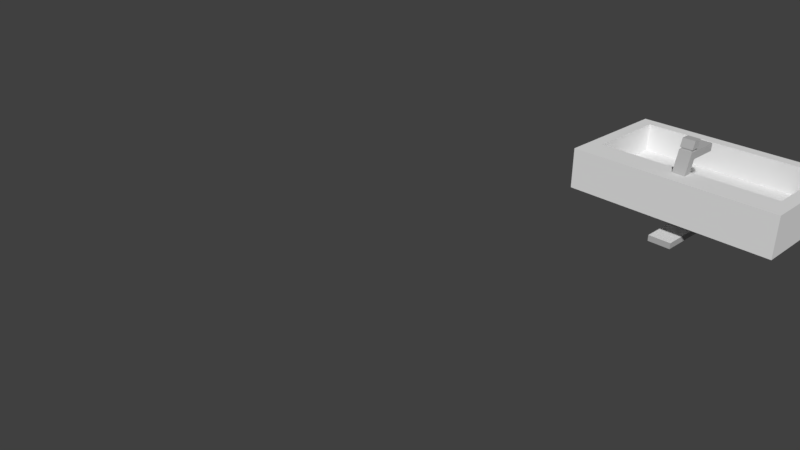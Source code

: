 # Source: lavandino.blend  (saved by Blender 2.78.0; exported with 4.5.12 LTS)
import bpy
from mathutils import Matrix  # noqa: F401  (used for matrix-valued properties, if any)

bpy.ops.wm.read_factory_settings(use_empty=True)
scene = bpy.context.scene
scene.name = 'Scene'

# ---- collections
col_collection_1 = bpy.data.collections.new('Collection 1'); scene.collection.children.link(col_collection_1)

# ---- materials (node trees are filled in below, after node groups)
mat_material = bpy.data.materials.new('Material')
mat_material.alpha_threshold = 0.0
mat_material.use_transparent_shadow = False
mat_material.roughness = 0.5
mat_material.specular_intensity = 0.0
mat_material_016 = bpy.data.materials.new('Material.016')
mat_material_016.alpha_threshold = 0.0
mat_material_016.use_transparent_shadow = False
mat_material_016.diffuse_color = (0.4672, 0.4672, 0.4672, 1.0)
mat_material_016.roughness = 0.5
mat_material_016.specular_intensity = 0.0

# ---- material node trees

# ---- world
world_world = bpy.data.worlds.new('World'); scene.world = world_world
world_world.color = (0.05088, 0.05088, 0.05088)
world_world.use_sun_shadow = False
world_world.sun_shadow_jitter_overblur = 0.0
world_world.cycles.sampling_method = 'MANUAL'

# ---- cameras
cam_camera = bpy.data.cameras.new('Camera')
cam_camera.clip_end = 100.0
cam_camera.lens = 35.0
cam_camera.sensor_width = 32.0
cam_camera.sensor_height = 18.0
cam_camera.ortho_scale = 7.314
cam_camera.dof.focus_distance = 0.0
cam_camera.dof.aperture_fstop = 128.0

# ---- meshes
me_cube = bpy.data.meshes.new('Cube')
me_cube.from_pydata([(0.06184, -0.7512, 0.9911), (-0.06184, -0.7512, 0.9911), (0.06184, -0.6097, 0.9911), (-0.06184, -0.6097, 0.9911), (0.06184, -0.6386, 2.007), (-0.06184, -0.6386, 2.007), (0.06184, -0.4971, 2.007), (-0.06184, -0.4971, 2.007), (0.06184, -0.5393, 1.633), (0.06184, -0.6808, 1.633), (-0.06184, -0.6808, 1.633), (-0.06184, -0.5393, 1.633), (0.06184, -0.05644, 2.007), (-0.06184, -0.05644, 2.007), (0.06184, -0.05644, 1.633), (-0.06184, -0.05644, 1.633), (0.06184, -0.5823, 2.502), (-0.06184, -0.5823, 2.502), (0.06184, -0.4408, 2.502), (-0.06184, -0.4408, 2.502), (0.06184, -0.4858, 2.107), (0.06184, -0.6273, 2.107), (-0.06184, -0.6273, 2.107), (-0.06184, -0.4858, 2.107), (0.05016, -0.6242, 2.016), (-0.05016, -0.6242, 2.016), (0.05016, -0.5094, 2.016), (-0.05016, -0.5094, 2.016), (0.05016, -0.615, 2.097), (-0.05016, -0.615, 2.097), (-0.05016, -0.5002, 2.097), (0.05016, -0.5002, 2.097), (-1.0, -1.0, -1.0), (-1.0, -1.0, 1.0), (-1.0, 1.0, -1.0), (-1.0, 1.0, 1.0), (1.0, -1.0, -1.0), (1.0, -1.0, 1.0), (1.0, 1.0, -1.0), (1.0, 1.0, 1.0), (-0.8767, -0.8094, 1.0), (-0.8767, 0.8094, 1.0), (0.8767, 0.8094, 1.0), (0.8767, -0.8094, 1.0), (-0.8767, -0.8094, 1.0), (-0.8767, 0.8094, 1.0), (0.8767, 0.8094, 1.0), (0.8767, -0.8094, 1.0), (-0.8767, -0.5515, 1.0), (-0.8767, 0.8094, 1.0), (0.8767, 0.8094, 1.0), (0.8767, -0.5515, 1.0), (-0.8767, -0.5515, -0.3859), (-0.8767, 0.8094, -0.3859), (0.8767, 0.8094, -0.3859), (0.8767, -0.5515, -0.3859), (-0.8767, -0.2875, 1.0), (0.8767, -0.2875, 1.0), (-0.8767, -0.2875, 1.0), (0.8767, -0.2875, 1.0), (-0.8767, -0.1127, 1.0), (0.8767, -0.1127, 1.0), (-0.8767, -0.1127, -0.3859), (0.8767, -0.1127, -0.3859), (-0.8767, -0.07682, 1.0), (-0.8767, -0.07682, 1.0), (-0.8767, 0.06435, 1.0), (-0.8767, 0.06435, -0.3859), (0.8767, -0.07682, 1.0), (0.8767, -0.07682, 1.0), (0.8767, 0.06435, 1.0), (0.8767, 0.06435, -0.3859), (-0.1136, 0.8094, 1.0), (-0.1136, -0.8094, 1.0), (-0.1136, 0.8094, 1.0), (-0.1136, -0.8094, 1.0), (-0.1136, 0.8094, 1.0), (-0.1136, 0.8094, -0.3859), (-0.1136, -0.5515, -0.3859), (-0.1136, -0.1127, -0.3859), (-0.1136, 0.06435, -0.3859), (0.1096, 0.8094, 1.0), (0.1096, 0.8094, 1.0), (0.1096, 0.8094, 1.0), (0.1096, 0.8094, -0.3859), (0.1096, -0.1127, -0.3859), (0.1096, 0.06435, -0.3859), (0.1096, -0.8094, 1.0), (0.1096, -0.8094, 1.0), (0.1096, -0.5515, -0.3859), (-0.1136, 0.06435, -2.204), (-0.1136, -0.1127, -2.204), (0.1096, -0.1127, -2.204), (0.1096, 0.06435, -2.204), (0.1096, -0.1127, -1.909), (-0.1136, -0.1127, -1.909), (-0.1136, 0.06435, -1.909), (0.1096, 0.06435, -1.909), (-0.1136, -1.013, -2.204), (0.1096, -1.013, -2.204), (0.1096, -1.013, -1.909), (-0.1136, -1.013, -1.909), (-0.1136, -0.1127, -0.9802), (0.1096, 0.06435, -0.9802), (0.1096, -0.1127, -0.9802), (-0.1136, 0.06435, -0.9802)], [], [(9, 8, 6, 4), (21, 20, 18, 16), (10, 9, 4, 5), (11, 10, 5, 7), (7, 6, 12, 13), (2, 3, 11, 8), (3, 1, 10, 11), (1, 0, 9, 10), (0, 2, 8, 9), (14, 15, 13, 12), (8, 11, 15, 14), (6, 8, 14, 12), (11, 7, 13, 15), (1, 3, 2, 0), (17, 16, 18, 19), (22, 21, 16, 17), (23, 22, 17, 19), (20, 23, 19, 18), (5, 4, 24, 25), (4, 6, 26, 24), (22, 23, 30, 29), (20, 21, 28, 31), (26, 27, 30, 31), (27, 25, 29, 30), (25, 24, 28, 29), (24, 26, 31, 28), (21, 22, 29, 28), (23, 20, 31, 30), (7, 5, 25, 27), (6, 7, 27, 26), (87, 43, 47, 88), (35, 39, 38, 34), (33, 35, 34, 32), (69, 46, 50, 70), (72, 41, 45, 74), (68, 42, 46, 69), (56, 40, 44, 58), (60, 48, 52, 62), (58, 44, 48, 60), (74, 45, 49, 76), (79, 62, 52, 78), (33, 37, 43, 87, 73, 40), (76, 49, 53, 77), (37, 39, 42, 68, 57, 43), (48, 51, 55, 89, 78, 52), (80, 67, 62, 79), (65, 58, 60, 66), (66, 60, 62, 67), (64, 56, 58, 65), (43, 57, 59, 47), (47, 59, 61, 51), (37, 36, 38, 39), (33, 32, 36, 37), (61, 70, 50, 54, 71, 63, 55, 51), (41, 64, 65, 45), (49, 66, 67, 53), (45, 65, 66, 49), (77, 53, 67, 80), (57, 68, 69, 59), (59, 69, 70, 61), (84, 77, 80, 86), (35, 33, 40, 56, 64, 41), (91, 95, 101, 98), (83, 76, 77, 84), (85, 79, 78, 89), (82, 74, 76, 83), (81, 72, 74, 82), (40, 73, 75, 44), (39, 35, 41, 72, 81, 42), (79, 85, 104, 102), (42, 81, 82, 46), (46, 82, 83, 50), (63, 85, 89, 55), (50, 83, 84, 54), (71, 86, 85, 63), (54, 84, 86, 71), (75, 88, 47, 51, 48, 44), (73, 87, 88, 75), (93, 90, 91, 92), (97, 96, 90, 93), (94, 97, 93, 92), (96, 95, 91, 90), (105, 102, 95, 96), (104, 103, 97, 94), (103, 105, 96, 97), (102, 104, 94, 95), (101, 100, 99, 98), (92, 91, 98, 99), (94, 92, 99, 100), (95, 94, 100, 101), (86, 80, 105, 103), (85, 86, 103, 104), (80, 79, 102, 105), (102, 32, 34, 105), (105, 34, 38, 103), (36, 104, 103, 38), (32, 102, 104, 36)])
me_cube.polygons.foreach_set('material_index', [1, 1, 1, 1, 1, 1, 1, 1, 1, 1, 1, 1, 1, 0, 1, 1, 1, 1, 1, 1, 1, 1, 1, 1, 1, 1, 1, 1, 1, 1, 0, 0, 0, 0, 0, 0, 0, 0, 0, 0, 0, 0, 0, 0, 0, 0, 0, 0, 0, 0, 0, 0, 0, 0, 0, 0, 0, 0, 0, 0, 0, 0, 1, 0, 0, 0, 0, 0, 0, 0, 0, 0, 0, 0, 0, 0, 0, 0, 1, 1, 1, 1, 1, 1, 1, 1, 1, 1, 1, 0, 0, 0, 0, 0, 0, 0, 0])
_uv = me_cube.uv_layers.new(name='UVMap')
_uv.uv.foreach_set('vector', [0.0, 0.0, 1.0, 0.0, 1.0, 1.0, 0.0, 1.0, 0.0, 0.0, 1.0, 0.0, 1.0, 1.0, 0.0, 1.0, 0.0, 0.0, 1.0, 0.0, 1.0, 1.0, 0.0, 1.0, 0.0, 0.0, 1.0, 0.0, 1.0, 1.0, 0.0, 1.0, 0.0, 0.0, 1.0, 0.0, 1.0, 1.0, 0.0, 1.0, 0.0, 0.0, 1.0, 0.0, 1.0, 1.0, 0.0, 1.0, 0.0, 0.0, 1.0, 0.0, 1.0, 1.0, 0.0, 1.0, 0.0, 0.0, 1.0, 0.0, 1.0, 1.0, 0.0, 1.0, 0.0, 0.0, 1.0, 0.0, 1.0, 1.0, 0.0, 1.0, 0.0, 0.0, 1.0, 0.0, 1.0, 1.0, 0.0, 1.0, 0.0, 0.0, 1.0, 0.0, 1.0, 1.0, 0.0, 1.0, 0.0, 0.0, 1.0, 0.0, 1.0, 1.0, 0.0, 1.0, 0.0, 0.0, 1.0, 0.0, 1.0, 1.0, 0.0, 1.0, 0.0, 0.0, 1.0, 0.0, 1.0, 1.0, 0.0, 1.0, 0.0, 0.0, 1.0, 0.0, 1.0, 1.0, 0.0, 1.0, 0.0, 0.0, 1.0, 0.0, 1.0, 1.0, 0.0, 1.0, 0.0, 0.0, 1.0, 0.0, 1.0, 1.0, 0.0, 1.0, 0.0, 0.0, 1.0, 0.0, 1.0, 1.0, 0.0, 1.0, 0.0, 0.0, 1.0, 0.0, 1.0, 1.0, 0.0, 1.0, 0.0, 0.0, 1.0, 0.0, 1.0, 1.0, 0.0, 1.0, 0.0, 0.0, 1.0, 0.0, 1.0, 1.0, 0.0, 1.0, 0.0, 0.0, 1.0, 0.0, 1.0, 1.0, 0.0, 1.0, 0.0, 0.0, 1.0, 0.0, 1.0, 1.0, 0.0, 1.0, 0.0, 0.0, 1.0, 0.0, 1.0, 1.0, 0.0, 1.0, 0.0, 0.0, 1.0, 0.0, 1.0, 1.0, 0.0, 1.0, 0.0, 0.0, 1.0, 0.0, 1.0, 1.0, 0.0, 1.0, 0.0, 0.0, 1.0, 0.0, 1.0, 1.0, 0.0, 1.0, 0.0, 0.0, 1.0, 0.0, 1.0, 1.0, 0.0, 1.0, 0.0, 0.0, 1.0, 0.0, 1.0, 1.0, 0.0, 1.0, 0.0, 0.0, 1.0, 0.0, 1.0, 1.0, 0.0, 1.0, 0.0, 0.0, 1.0, 0.0, 1.0, 1.0, 0.0, 1.0, 0.0, 0.0, 1.0, 0.0, 1.0, 1.0, 0.0, 1.0, 0.0, 0.0, 1.0, 0.0, 1.0, 1.0, 0.0, 1.0, 0.0, 0.0, 1.0, 0.0, 1.0, 1.0, 0.0, 1.0, 0.0, 0.0, 1.0, 0.0, 1.0, 1.0, 0.0, 1.0, 0.0, 0.0, 1.0, 0.0, 1.0, 1.0, 0.0, 1.0, 0.0, 0.0, 1.0, 0.0, 1.0, 1.0, 0.0, 1.0, 0.0, 0.0, 1.0, 0.0, 1.0, 1.0, 0.0, 1.0, 0.0, 0.0, 1.0, 0.0, 1.0, 1.0, 0.0, 1.0, 0.0, 0.0, 1.0, 0.0, 1.0, 1.0, 0.0, 1.0, 0.0, 0.0, 1.0, 0.0, 1.0, 1.0, 0.0, 1.0, 0.5, 1.0, 0.933, 0.75, 0.933, 0.25, 0.5, 0.0, 0.06699, 0.25, 0.06699, 0.75, 0.0, 0.0, 1.0, 0.0, 1.0, 1.0, 0.0, 1.0, 0.5, 1.0, 0.933, 0.75, 0.933, 0.25, 0.5, 0.0, 0.06699, 0.25, 0.06699, 0.75, 0.5, 1.0, 0.933, 0.75, 0.933, 0.25, 0.5, 0.0, 0.06699, 0.25, 0.06699, 0.75, 0.0, 0.0, 1.0, 0.0, 1.0, 1.0, 0.0, 1.0, 0.0, 0.0, 1.0, 0.0, 1.0, 1.0, 0.0, 1.0, 0.0, 0.0, 1.0, 0.0, 1.0, 1.0, 0.0, 1.0, 0.0, 0.0, 1.0, 0.0, 1.0, 1.0, 0.0, 1.0, 0.0, 0.0, 1.0, 0.0, 1.0, 1.0, 0.0, 1.0, 0.0, 0.0, 1.0, 0.0, 1.0, 1.0, 0.0, 1.0, 0.0, 0.0, 1.0, 0.0, 1.0, 1.0, 0.0, 1.0, 0.0, 0.0, 1.0, 0.0, 1.0, 1.0, 0.0, 1.0, 0.5, 1.0, 0.8536, 0.8536, 1.0, 0.5, 0.8536, 0.1464, 0.5, 0.0, 0.1464, 0.1464, 0.0, 0.5, 0.1464, 0.8536, 0.0, 0.0, 1.0, 0.0, 1.0, 1.0, 0.0, 1.0, 0.0, 0.0, 1.0, 0.0, 1.0, 1.0, 0.0, 1.0, 0.0, 0.0, 1.0, 0.0, 1.0, 1.0, 0.0, 1.0, 0.0, 0.0, 1.0, 0.0, 1.0, 1.0, 0.0, 1.0, 0.0, 0.0, 1.0, 0.0, 1.0, 1.0, 0.0, 1.0, 0.0, 0.0, 1.0, 0.0, 1.0, 1.0, 0.0, 1.0, 0.0, 0.0, 1.0, 0.0, 1.0, 1.0, 0.0, 1.0, 0.5, 1.0, 0.933, 0.75, 0.933, 0.25, 0.5, 0.0, 0.06699, 0.25, 0.06699, 0.75, 0.0, 0.0, 1.0, 0.0, 1.0, 1.0, 0.0, 1.0, 0.0, 0.0, 1.0, 0.0, 1.0, 1.0, 0.0, 1.0, 0.0, 0.0, 1.0, 0.0, 1.0, 1.0, 0.0, 1.0, 0.0, 0.0, 1.0, 0.0, 1.0, 1.0, 0.0, 1.0, 0.0, 0.0, 1.0, 0.0, 1.0, 1.0, 0.0, 1.0, 0.0, 0.0, 1.0, 0.0, 1.0, 1.0, 0.0, 1.0, 0.5, 1.0, 0.933, 0.75, 0.933, 0.25, 0.5, 0.0, 0.06699, 0.25, 0.06699, 0.75, 0.0, 0.0, 1.0, 0.0, 1.0, 1.0, 0.0, 1.0, 0.0, 0.0, 1.0, 0.0, 1.0, 1.0, 0.0, 1.0, 0.0, 0.0, 1.0, 0.0, 1.0, 1.0, 0.0, 1.0, 0.0, 0.0, 1.0, 0.0, 1.0, 1.0, 0.0, 1.0, 0.0, 0.0, 1.0, 0.0, 1.0, 1.0, 0.0, 1.0, 0.0, 0.0, 1.0, 0.0, 1.0, 1.0, 0.0, 1.0, 0.0, 0.0, 1.0, 0.0, 1.0, 1.0, 0.0, 1.0, 0.5, 1.0, 0.933, 0.75, 0.933, 0.25, 0.5, 0.0, 0.06699, 0.25, 0.06699, 0.75, 0.0, 0.0, 1.0, 0.0, 1.0, 1.0, 0.0, 1.0, 0.0, 0.0, 1.0, 0.0, 1.0, 1.0, 0.0, 1.0, 0.0, 0.0, 1.0, 0.0, 1.0, 1.0, 0.0, 1.0, 0.0, 0.0, 1.0, 0.0, 1.0, 1.0, 0.0, 1.0, 0.0, 0.0, 1.0, 0.0, 1.0, 1.0, 0.0, 1.0, 0.0, 0.0, 1.0, 0.0, 1.0, 1.0, 0.0, 1.0, 0.0, 0.0, 1.0, 0.0, 1.0, 1.0, 0.0, 1.0, 0.0, 0.0, 1.0, 0.0, 1.0, 1.0, 0.0, 1.0, 0.0, 0.0, 1.0, 0.0, 1.0, 1.0, 0.0, 1.0, 0.0, 0.0, 1.0, 0.0, 1.0, 1.0, 0.0, 1.0, 0.0, 0.0, 1.0, 0.0, 1.0, 1.0, 0.0, 1.0, 0.0, 0.0, 1.0, 0.0, 1.0, 1.0, 0.0, 1.0, 0.0, 0.0, 1.0, 0.0, 1.0, 1.0, 0.0, 1.0, 0.0, 0.0, 1.0, 0.0, 1.0, 1.0, 0.0, 1.0, 0.0, 0.0, 1.0, 0.0, 1.0, 1.0, 0.0, 1.0, 0.0, 0.0, 1.0, 0.0, 1.0, 1.0, 0.0, 1.0, 0.0, 0.0, 1.0, 0.0, 1.0, 1.0, 0.0, 1.0, 0.0, 0.0, 1.0, 0.0, 1.0, 1.0, 0.0, 1.0, 0.0, 0.0, 1.0, 0.0, 1.0, 1.0, 0.0, 1.0, 0.0, 0.0, 1.0, 0.0, 1.0, 1.0, 0.0, 1.0])
me_cube.materials.append(mat_material)
me_cube.materials.append(mat_material_016)
me_cube.use_remesh_preserve_volume = False
me_cube.use_remesh_preserve_attributes = False
me_cube.use_mirror_vertex_groups = False
me_cube.update()

# ---- objects
ob_lavandino = bpy.data.objects.new('Lavandino', me_cube)
ob_camera = bpy.data.objects.new('Camera', cam_camera)

# ---- transforms, parenting, visibility, modifiers, constraints
ob_lavandino.location = (4.017, 0.5531, 2.127)
ob_lavandino.scale = (1.0, 0.6, 0.2)
ob_lavandino.lineart.crease_threshold = 0.0
_vg = ob_lavandino.vertex_groups.new(name='Group')
ob_camera.location = (7.481, -6.508, 5.344)
ob_camera.rotation_euler = (1.109, 0.0, 0.8149)
ob_camera.lock_rotations_4d = False
ob_camera.empty_display_type = 'ARROWS'
ob_camera.color = (0.0, 0.0, 0.0, 0.0)
ob_camera.display_type = 'WIRE'
ob_camera.lineart.crease_threshold = 0.0

# ---- collection membership
col_collection_1.objects.link(ob_lavandino)
col_collection_1.objects.link(ob_camera)

# ---- scene / render settings (as saved in the file)
scene.camera = ob_camera
scene.frame_start = 1; scene.frame_end = 250; scene.frame_set(1)
scene.render.engine = 'BLENDER_EEVEE_NEXT'
scene.render.resolution_percentage = 50
scene.render.dither_intensity = 0.0
scene.cycles.use_denoising = False
scene.cycles.samples = 128
scene.cycles.sampling_pattern = 'TABULATED_SOBOL'
scene.cycles.light_sampling_threshold = 0.0
scene.cycles.use_adaptive_sampling = False
scene.cycles.use_light_tree = False
scene.cycles.blur_glossy = 0.0
scene.cycles.sample_clamp_indirect = 0.0
scene.view_settings.view_transform = 'Standard'
bpy.context.view_layer.update()

# ---- added for rendering (the .blend has no usable light): sun
light_auto_sun = bpy.data.lights.new('AutoSun', 'SUN')
light_auto_sun.energy = 3.0
light_auto_sun.angle = 0.0523599
ob_auto_sun = bpy.data.objects.new('AutoSun', light_auto_sun)
scene.collection.objects.link(ob_auto_sun)
ob_auto_sun.rotation_euler = (0.872665, 0.174533, 0.523599)
bpy.context.view_layer.update()
